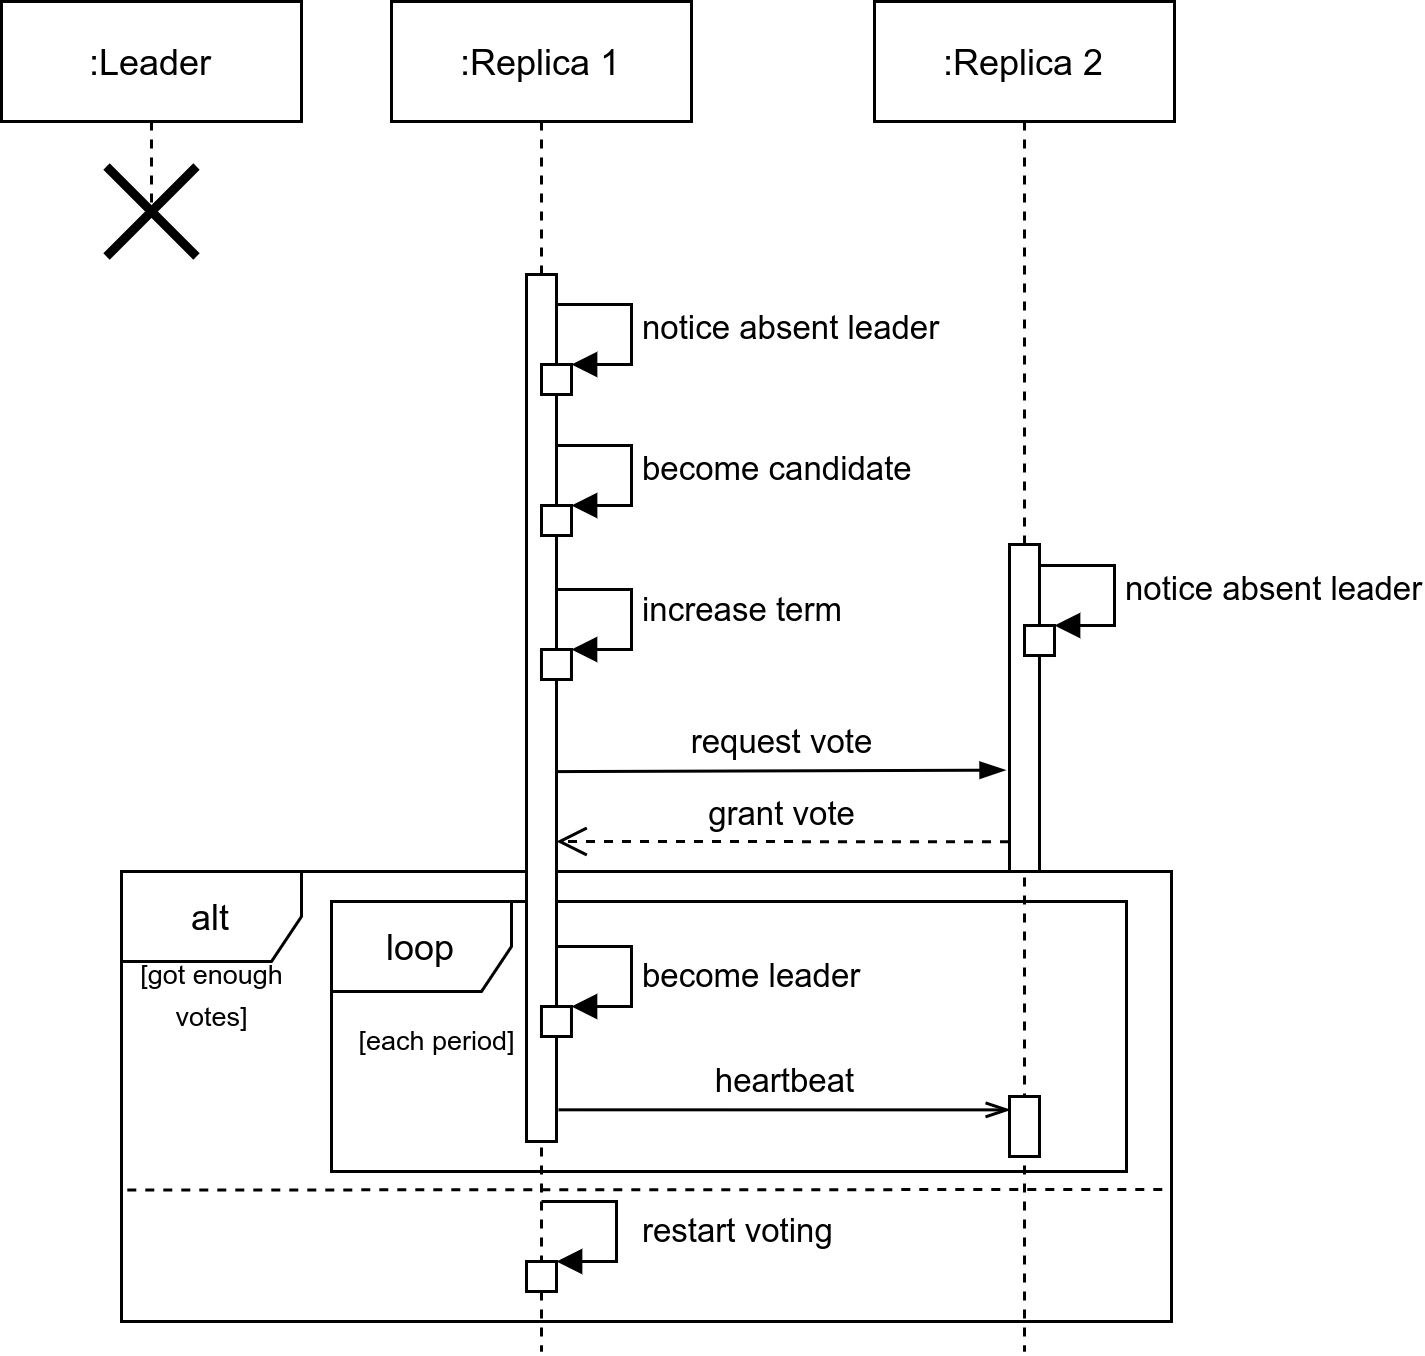

The diagram above was exported from draw.io. Its source (the exported page's mxGraphModel, read from the mxfile embedded in the PNG):
<mxGraphModel dx="1182" dy="-409" grid="1" gridSize="10" guides="1" tooltips="1" connect="1" arrows="1" fold="1" page="1" pageScale="1" pageWidth="850" pageHeight="1100" math="0" shadow="0">
  <root>
    <mxCell id="0" />
    <mxCell id="1" parent="0" />
    <mxCell id="2" value="alt" style="shape=umlFrame;whiteSpace=wrap;html=1;" vertex="1" parent="1">
      <mxGeometry x="1130" y="2460" width="350" height="150" as="geometry" />
    </mxCell>
    <mxCell id="3" value="loop" style="shape=umlFrame;whiteSpace=wrap;html=1;" vertex="1" parent="1">
      <mxGeometry x="1200" y="2470" width="265" height="90" as="geometry" />
    </mxCell>
    <mxCell id="4" value="grant vote" style="html=1;verticalAlign=bottom;endArrow=open;dashed=1;endSize=8;entryX=1.129;entryY=0.95;entryDx=0;entryDy=0;entryPerimeter=0;exitX=-0.016;exitY=0.909;exitDx=0;exitDy=0;exitPerimeter=0;" edge="1" source="18" parent="1">
      <mxGeometry relative="1" as="geometry">
        <mxPoint x="1463.21" y="2450" as="sourcePoint" />
        <mxPoint x="1275" y="2450" as="targetPoint" />
      </mxGeometry>
    </mxCell>
    <mxCell id="5" value=":Leader" style="shape=umlLifeline;perimeter=lifelinePerimeter;whiteSpace=wrap;html=1;container=1;collapsible=0;recursiveResize=0;outlineConnect=0;" vertex="1" parent="1">
      <mxGeometry x="1090" y="2170" width="100" height="70" as="geometry" />
    </mxCell>
    <mxCell id="6" value="" style="shape=umlDestroy;whiteSpace=wrap;html=1;strokeWidth=3;" vertex="1" parent="5">
      <mxGeometry x="35" y="55" width="30" height="30" as="geometry" />
    </mxCell>
    <mxCell id="7" value=":Replica 1" style="shape=umlLifeline;perimeter=lifelinePerimeter;whiteSpace=wrap;html=1;container=1;collapsible=0;recursiveResize=0;outlineConnect=0;" vertex="1" parent="1">
      <mxGeometry x="1220" y="2170" width="100" height="450" as="geometry" />
    </mxCell>
    <mxCell id="8" value="" style="html=1;points=[];perimeter=orthogonalPerimeter;" vertex="1" parent="7">
      <mxGeometry x="45" y="91" width="10" height="289" as="geometry" />
    </mxCell>
    <mxCell id="9" value="" style="html=1;points=[];perimeter=orthogonalPerimeter;" vertex="1" parent="7">
      <mxGeometry x="49.99000000000001" y="216" width="10" height="10" as="geometry" />
    </mxCell>
    <mxCell id="10" value="increase term" style="edgeStyle=orthogonalEdgeStyle;html=1;align=left;spacingLeft=2;endArrow=block;rounded=0;entryX=1;entryY=0;" edge="1" parent="7" target="9">
      <mxGeometry relative="1" as="geometry">
        <mxPoint x="54.99000000000001" y="196" as="sourcePoint" />
        <Array as="points">
          <mxPoint x="79.99000000000001" y="196" />
        </Array>
      </mxGeometry>
    </mxCell>
    <mxCell id="11" value="" style="html=1;points=[];perimeter=orthogonalPerimeter;" vertex="1" parent="7">
      <mxGeometry x="49.99000000000001" y="335" width="10" height="10" as="geometry" />
    </mxCell>
    <mxCell id="12" value="become leader" style="edgeStyle=orthogonalEdgeStyle;html=1;align=left;spacingLeft=2;endArrow=block;rounded=0;entryX=1;entryY=0;" edge="1" parent="7" target="11">
      <mxGeometry x="0.0769" relative="1" as="geometry">
        <mxPoint x="54.99000000000001" y="315" as="sourcePoint" />
        <Array as="points">
          <mxPoint x="79.99000000000001" y="315" />
        </Array>
        <mxPoint as="offset" />
      </mxGeometry>
    </mxCell>
    <mxCell id="13" value="" style="html=1;points=[];perimeter=orthogonalPerimeter;" vertex="1" parent="7">
      <mxGeometry x="45" y="420" width="10" height="10" as="geometry" />
    </mxCell>
    <mxCell id="14" value="restart voting" style="edgeStyle=orthogonalEdgeStyle;html=1;align=left;spacingLeft=2;endArrow=block;rounded=0;entryX=1;entryY=0;" edge="1" parent="7" target="13">
      <mxGeometry x="0.0769" y="5" relative="1" as="geometry">
        <mxPoint x="49.99999999999977" y="400" as="sourcePoint" />
        <Array as="points">
          <mxPoint x="75" y="400" />
        </Array>
        <mxPoint as="offset" />
      </mxGeometry>
    </mxCell>
    <mxCell id="15" value=":Replica 2" style="shape=umlLifeline;perimeter=lifelinePerimeter;whiteSpace=wrap;html=1;container=1;collapsible=0;recursiveResize=0;outlineConnect=0;" vertex="1" parent="1">
      <mxGeometry x="1381" y="2170" width="100" height="450" as="geometry" />
    </mxCell>
    <mxCell id="16" value="" style="html=1;points=[];perimeter=orthogonalPerimeter;" vertex="1" parent="1">
      <mxGeometry x="1270" y="2291" width="10" height="10" as="geometry" />
    </mxCell>
    <mxCell id="17" value="notice absent leader" style="edgeStyle=orthogonalEdgeStyle;html=1;align=left;spacingLeft=2;endArrow=block;rounded=0;entryX=1;entryY=0;" edge="1" target="16" parent="1">
      <mxGeometry relative="1" as="geometry">
        <mxPoint x="1275" y="2271" as="sourcePoint" />
        <Array as="points">
          <mxPoint x="1300" y="2271" />
        </Array>
      </mxGeometry>
    </mxCell>
    <mxCell id="18" value="" style="html=1;points=[];perimeter=orthogonalPerimeter;" vertex="1" parent="1">
      <mxGeometry x="1426" y="2351" width="10" height="109" as="geometry" />
    </mxCell>
    <mxCell id="19" value="" style="html=1;points=[];perimeter=orthogonalPerimeter;" vertex="1" parent="1">
      <mxGeometry x="1431" y="2378" width="10" height="10" as="geometry" />
    </mxCell>
    <mxCell id="20" value="notice absent leader" style="edgeStyle=orthogonalEdgeStyle;html=1;align=left;spacingLeft=2;endArrow=block;rounded=0;entryX=1;entryY=0;" edge="1" target="19" parent="1">
      <mxGeometry relative="1" as="geometry">
        <mxPoint x="1436" y="2358" as="sourcePoint" />
        <Array as="points">
          <mxPoint x="1461" y="2358" />
        </Array>
      </mxGeometry>
    </mxCell>
    <mxCell id="21" value="" style="html=1;points=[];perimeter=orthogonalPerimeter;" vertex="1" parent="1">
      <mxGeometry x="1270" y="2338" width="10" height="10" as="geometry" />
    </mxCell>
    <mxCell id="22" value="become candidate" style="edgeStyle=orthogonalEdgeStyle;html=1;align=left;spacingLeft=2;endArrow=block;rounded=0;entryX=1;entryY=0;" edge="1" target="21" parent="1">
      <mxGeometry relative="1" as="geometry">
        <mxPoint x="1275" y="2318" as="sourcePoint" />
        <Array as="points">
          <mxPoint x="1300" y="2318" />
        </Array>
      </mxGeometry>
    </mxCell>
    <mxCell id="23" value="request vote" style="html=1;verticalAlign=bottom;endArrow=blockThin;exitX=1.014;exitY=0.442;exitDx=0;exitDy=0;exitPerimeter=0;endFill=1;entryX=-0.145;entryY=0.69;entryDx=0;entryDy=0;entryPerimeter=0;" edge="1" target="18" parent="1">
      <mxGeometry width="80" relative="1" as="geometry">
        <mxPoint x="1275.1399999999999" y="2426.7" as="sourcePoint" />
        <mxPoint x="1420" y="2426" as="targetPoint" />
      </mxGeometry>
    </mxCell>
    <mxCell id="24" value="" style="html=1;points=[];perimeter=orthogonalPerimeter;" vertex="1" parent="1">
      <mxGeometry x="1426" y="2535" width="10" height="20" as="geometry" />
    </mxCell>
    <mxCell id="25" value="heartbeat" style="html=1;verticalAlign=bottom;endArrow=openThin;exitX=1.067;exitY=0.955;exitDx=0;exitDy=0;exitPerimeter=0;entryX=0.011;entryY=0.223;entryDx=0;entryDy=0;entryPerimeter=0;endFill=0;" edge="1" target="24" parent="1">
      <mxGeometry width="80" relative="1" as="geometry">
        <mxPoint x="1275.67" y="2539.4449999999997" as="sourcePoint" />
        <mxPoint x="1410" y="2502" as="targetPoint" />
      </mxGeometry>
    </mxCell>
    <mxCell id="26" value="&lt;font style=&quot;font-size: 9px&quot;&gt;[each period]&lt;/font&gt;" style="text;html=1;align=center;verticalAlign=middle;resizable=0;points=[];autosize=1;" vertex="1" parent="1">
      <mxGeometry x="1200" y="2505" width="70" height="20" as="geometry" />
    </mxCell>
    <mxCell id="27" value="&lt;font style=&quot;font-size: 9px&quot;&gt;[got enough&lt;br&gt;votes]&lt;/font&gt;" style="text;html=1;align=center;verticalAlign=middle;resizable=0;points=[];autosize=1;" vertex="1" parent="1">
      <mxGeometry x="1130" y="2480" width="60" height="40" as="geometry" />
    </mxCell>
    <mxCell id="28" value="" style="endArrow=none;dashed=1;html=1;exitX=0.005;exitY=0.492;exitDx=0;exitDy=0;exitPerimeter=0;" edge="1" parent="1">
      <mxGeometry width="50" height="50" relative="1" as="geometry">
        <mxPoint x="1131.9250000000002" y="2566.16" as="sourcePoint" />
        <mxPoint x="1480" y="2566" as="targetPoint" />
      </mxGeometry>
    </mxCell>
  </root>
</mxGraphModel>